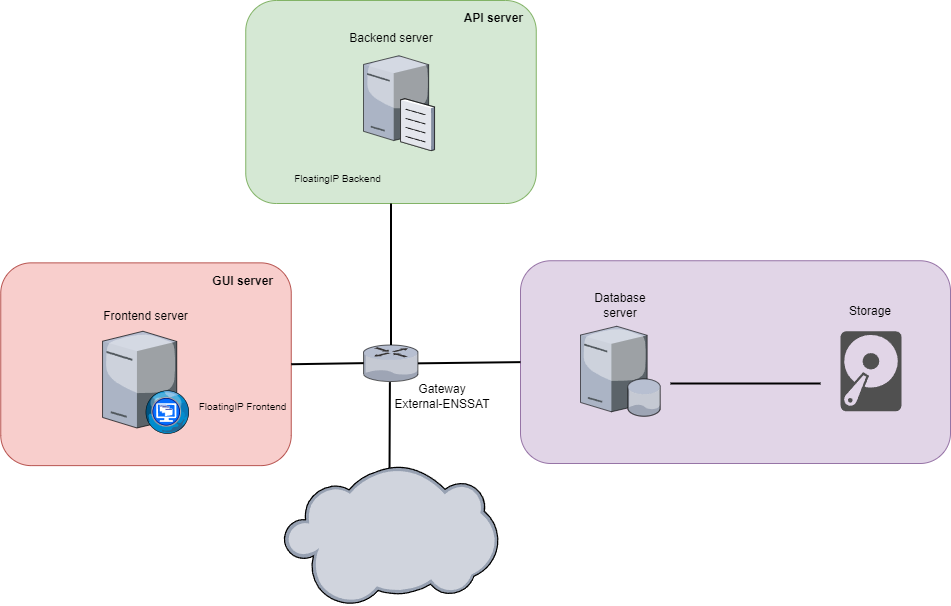

The diagram above was exported from draw.io. Its source (the exported page's mxGraphModel, read from the mxfile embedded in the PNG):
<mxGraphModel dx="1313" dy="708" grid="1" gridSize="10" guides="1" tooltips="1" connect="1" arrows="1" fold="1" page="1" pageScale="1.5" pageWidth="1169" pageHeight="826" background="none" math="0" shadow="0">
  <root>
    <mxCell id="0" style=";html=1;" />
    <mxCell id="1" style=";html=1;" parent="0" />
    <mxCell id="WXhAxuGgZr7IbCG52KTp-27" value="" style="rounded=1;whiteSpace=wrap;html=1;fillColor=#e1d5e7;strokeColor=#9673a6;" vertex="1" parent="1">
      <mxGeometry x="1130" y="477.25" width="430" height="202.75" as="geometry" />
    </mxCell>
    <mxCell id="WXhAxuGgZr7IbCG52KTp-25" value="" style="rounded=1;whiteSpace=wrap;html=1;fillColor=#f8cecc;strokeColor=#b85450;" vertex="1" parent="1">
      <mxGeometry x="610.25" y="479.37" width="290.5" height="202.75" as="geometry" />
    </mxCell>
    <mxCell id="WXhAxuGgZr7IbCG52KTp-21" value="" style="rounded=1;whiteSpace=wrap;html=1;fillColor=#d5e8d4;strokeColor=#82b366;" vertex="1" parent="1">
      <mxGeometry x="855.25" y="217" width="290.5" height="203" as="geometry" />
    </mxCell>
    <mxCell id="6a7d8f32e03d9370-51" style="edgeStyle=none;rounded=0;html=1;startSize=10;endSize=10;jettySize=auto;orthogonalLoop=1;fontSize=14;endArrow=none;endFill=0;strokeWidth=2;entryX=0.5;entryY=1;entryDx=0;entryDy=0;" parent="1" source="6a7d8f32e03d9370-13" target="WXhAxuGgZr7IbCG52KTp-21" edge="1">
      <mxGeometry relative="1" as="geometry">
        <mxPoint x="1000" y="420" as="targetPoint" />
      </mxGeometry>
    </mxCell>
    <mxCell id="6a7d8f32e03d9370-52" style="edgeStyle=none;rounded=0;html=1;startSize=10;endSize=10;jettySize=auto;orthogonalLoop=1;fontSize=14;endArrow=none;endFill=0;strokeWidth=2;exitX=0;exitY=0.5;exitDx=0;exitDy=0;entryX=0.961;entryY=0.503;entryDx=0;entryDy=0;entryPerimeter=0;" parent="1" source="WXhAxuGgZr7IbCG52KTp-27" target="6a7d8f32e03d9370-13" edge="1">
      <mxGeometry relative="1" as="geometry">
        <mxPoint x="1100" y="610" as="sourcePoint" />
        <mxPoint x="1060" y="610" as="targetPoint" />
      </mxGeometry>
    </mxCell>
    <mxCell id="6a7d8f32e03d9370-13" value="" style="verticalLabelPosition=bottom;aspect=fixed;html=1;verticalAlign=top;strokeColor=none;shape=mxgraph.citrix.router;fillColor=#66B2FF;gradientColor=#0066CC;fontSize=14;" parent="1" vertex="1">
      <mxGeometry x="973" y="561.5" width="55" height="36.5" as="geometry" />
    </mxCell>
    <mxCell id="6a7d8f32e03d9370-54" style="edgeStyle=none;rounded=0;html=1;startSize=10;endSize=10;jettySize=auto;orthogonalLoop=1;fontSize=14;endArrow=none;endFill=0;strokeWidth=2;" parent="1" edge="1">
      <mxGeometry relative="1" as="geometry">
        <mxPoint x="1280" y="600" as="sourcePoint" />
        <mxPoint x="1430" y="600" as="targetPoint" />
      </mxGeometry>
    </mxCell>
    <mxCell id="WXhAxuGgZr7IbCG52KTp-1" value="" style="verticalLabelPosition=bottom;sketch=0;aspect=fixed;html=1;verticalAlign=top;strokeColor=none;align=center;outlineConnect=0;shape=mxgraph.citrix.database_server;" vertex="1" parent="1">
      <mxGeometry x="1190" y="542.75" width="80" height="90" as="geometry" />
    </mxCell>
    <mxCell id="WXhAxuGgZr7IbCG52KTp-2" value="" style="sketch=0;pointerEvents=1;shadow=0;dashed=0;html=1;strokeColor=none;fillColor=#505050;labelPosition=center;verticalLabelPosition=bottom;verticalAlign=top;outlineConnect=0;align=center;shape=mxgraph.office.devices.hard_disk;" vertex="1" parent="1">
      <mxGeometry x="1450" y="547.75" width="61" height="80" as="geometry" />
    </mxCell>
    <mxCell id="WXhAxuGgZr7IbCG52KTp-3" value="Database server" style="text;html=1;strokeColor=none;fillColor=none;align=center;verticalAlign=middle;whiteSpace=wrap;rounded=0;" vertex="1" parent="1">
      <mxGeometry x="1200" y="507.25" width="60" height="30" as="geometry" />
    </mxCell>
    <mxCell id="WXhAxuGgZr7IbCG52KTp-4" value="" style="verticalLabelPosition=bottom;sketch=0;aspect=fixed;html=1;verticalAlign=top;strokeColor=none;align=center;outlineConnect=0;shape=mxgraph.citrix.desktop_web;" vertex="1" parent="1">
      <mxGeometry x="712.04" y="547.75" width="86.91" height="102.25" as="geometry" />
    </mxCell>
    <mxCell id="WXhAxuGgZr7IbCG52KTp-5" value="Backend server" style="text;html=1;strokeColor=none;fillColor=none;align=center;verticalAlign=middle;whiteSpace=wrap;rounded=0;" vertex="1" parent="1">
      <mxGeometry x="910.5" y="240" width="180" height="30" as="geometry" />
    </mxCell>
    <mxCell id="WXhAxuGgZr7IbCG52KTp-6" value="" style="verticalLabelPosition=bottom;sketch=0;aspect=fixed;html=1;verticalAlign=top;strokeColor=none;align=center;outlineConnect=0;shape=mxgraph.citrix.file_server;" vertex="1" parent="1">
      <mxGeometry x="973" y="270" width="71" height="97" as="geometry" />
    </mxCell>
    <mxCell id="WXhAxuGgZr7IbCG52KTp-7" value="Frontend server" style="text;html=1;strokeColor=none;fillColor=none;align=center;verticalAlign=middle;whiteSpace=wrap;rounded=0;" vertex="1" parent="1">
      <mxGeometry x="683.25" y="517.75" width="144.5" height="30" as="geometry" />
    </mxCell>
    <mxCell id="WXhAxuGgZr7IbCG52KTp-8" value="Storage" style="text;html=1;strokeColor=none;fillColor=none;align=center;verticalAlign=middle;whiteSpace=wrap;rounded=0;" vertex="1" parent="1">
      <mxGeometry x="1450" y="512.75" width="60" height="30" as="geometry" />
    </mxCell>
    <mxCell id="WXhAxuGgZr7IbCG52KTp-9" style="edgeStyle=none;rounded=0;html=1;startSize=10;endSize=10;jettySize=auto;orthogonalLoop=1;fontSize=14;endArrow=none;endFill=0;strokeWidth=2;entryX=0.48;entryY=1.017;entryDx=0;entryDy=0;entryPerimeter=0;" edge="1" parent="1" target="6a7d8f32e03d9370-13">
      <mxGeometry relative="1" as="geometry">
        <mxPoint x="999" y="690" as="sourcePoint" />
        <mxPoint x="999.94" y="726.5" as="targetPoint" />
      </mxGeometry>
    </mxCell>
    <mxCell id="WXhAxuGgZr7IbCG52KTp-10" value="Gateway&lt;br&gt;External-ENSSAT" style="text;html=1;strokeColor=none;fillColor=none;align=center;verticalAlign=middle;whiteSpace=wrap;rounded=0;" vertex="1" parent="1">
      <mxGeometry x="995.76" y="598" width="112" height="30" as="geometry" />
    </mxCell>
    <mxCell id="WXhAxuGgZr7IbCG52KTp-11" value="" style="verticalLabelPosition=bottom;sketch=0;aspect=fixed;html=1;verticalAlign=top;strokeColor=none;align=center;outlineConnect=0;shape=mxgraph.citrix.cloud;" vertex="1" parent="1">
      <mxGeometry x="893.24" y="682.12" width="214.52" height="140" as="geometry" />
    </mxCell>
    <mxCell id="WXhAxuGgZr7IbCG52KTp-24" value="FloatingIP Backend" style="text;html=1;strokeColor=none;fillColor=none;align=center;verticalAlign=middle;whiteSpace=wrap;rounded=0;fontSize=10;" vertex="1" parent="1">
      <mxGeometry x="893.24" y="380" width="108.75" height="30" as="geometry" />
    </mxCell>
    <mxCell id="WXhAxuGgZr7IbCG52KTp-26" value="FloatingIP Frontend" style="text;html=1;strokeColor=none;fillColor=none;align=center;verticalAlign=middle;whiteSpace=wrap;rounded=0;fontSize=10;" vertex="1" parent="1">
      <mxGeometry x="797.75" y="608" width="108.75" height="30" as="geometry" />
    </mxCell>
    <mxCell id="WXhAxuGgZr7IbCG52KTp-28" style="edgeStyle=none;rounded=0;html=1;startSize=10;endSize=10;jettySize=auto;orthogonalLoop=1;fontSize=14;endArrow=none;endFill=0;strokeWidth=2;entryX=0.003;entryY=0.497;entryDx=0;entryDy=0;entryPerimeter=0;exitX=1;exitY=0.5;exitDx=0;exitDy=0;" edge="1" parent="1" source="WXhAxuGgZr7IbCG52KTp-25" target="6a7d8f32e03d9370-13">
      <mxGeometry relative="1" as="geometry">
        <mxPoint x="930" y="600" as="sourcePoint" />
        <mxPoint x="1120" y="590" as="targetPoint" />
      </mxGeometry>
    </mxCell>
    <mxCell id="WXhAxuGgZr7IbCG52KTp-29" value="&lt;b&gt;GUI server&lt;/b&gt;" style="text;html=1;strokeColor=none;fillColor=none;align=right;verticalAlign=middle;whiteSpace=wrap;rounded=0;" vertex="1" parent="1">
      <mxGeometry x="740" y="482.75" width="144.5" height="30" as="geometry" />
    </mxCell>
    <mxCell id="WXhAxuGgZr7IbCG52KTp-30" value="&lt;b&gt;API server&lt;/b&gt;" style="text;html=1;strokeColor=none;fillColor=none;align=right;verticalAlign=middle;whiteSpace=wrap;rounded=0;" vertex="1" parent="1">
      <mxGeometry x="990" y="220" width="144.5" height="30" as="geometry" />
    </mxCell>
  </root>
</mxGraphModel>